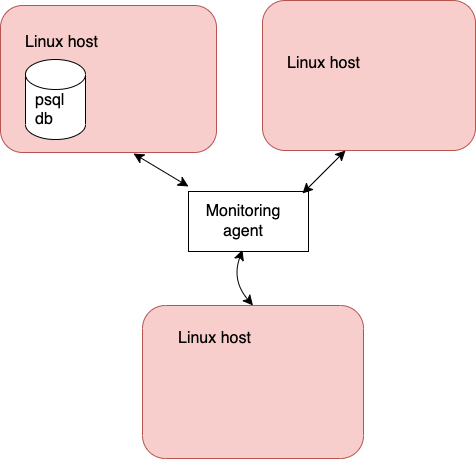

The diagram above was exported from draw.io. Its source (the exported page's mxGraphModel, read from the mxfile embedded in the PNG):
<mxGraphModel dx="926" dy="598" grid="0" gridSize="10" guides="1" tooltips="1" connect="1" arrows="1" fold="1" page="0" pageScale="1" pageWidth="850" pageHeight="1100" math="0" shadow="0">
  <root>
    <mxCell id="0" />
    <mxCell id="1" parent="0" />
    <mxCell id="LSBAHJKKD13zZRSCGLtA-1" value="" style="rounded=1;whiteSpace=wrap;html=1;fontSize=16;fillColor=#f8cecc;strokeColor=#b85450;" parent="1" vertex="1">
      <mxGeometry x="-57" y="52" width="216" height="147" as="geometry" />
    </mxCell>
    <mxCell id="LSBAHJKKD13zZRSCGLtA-2" value="" style="rounded=1;whiteSpace=wrap;html=1;fontSize=16;fillColor=#f8cecc;strokeColor=#b85450;" parent="1" vertex="1">
      <mxGeometry x="85" y="352" width="221" height="153" as="geometry" />
    </mxCell>
    <mxCell id="LSBAHJKKD13zZRSCGLtA-3" value="" style="rounded=1;whiteSpace=wrap;html=1;fontSize=16;fillColor=#f8cecc;strokeColor=#b85450;" parent="1" vertex="1">
      <mxGeometry x="205" y="47" width="213" height="150" as="geometry" />
    </mxCell>
    <mxCell id="LSBAHJKKD13zZRSCGLtA-4" value="" style="rounded=0;whiteSpace=wrap;html=1;fontSize=16;" parent="1" vertex="1">
      <mxGeometry x="131" y="238" width="120" height="60" as="geometry" />
    </mxCell>
    <mxCell id="LSBAHJKKD13zZRSCGLtA-5" value="Monitoring agent" style="text;html=1;strokeColor=none;fillColor=none;align=center;verticalAlign=middle;whiteSpace=wrap;rounded=0;fontSize=16;" parent="1" vertex="1">
      <mxGeometry x="155.5" y="253" width="60" height="30" as="geometry" />
    </mxCell>
    <mxCell id="LSBAHJKKD13zZRSCGLtA-6" value="" style="endArrow=classic;startArrow=classic;html=1;rounded=0;fontSize=12;startSize=8;endSize=8;curved=1;" parent="1" edge="1">
      <mxGeometry width="50" height="50" relative="1" as="geometry">
        <mxPoint x="76" y="200" as="sourcePoint" />
        <mxPoint x="131" y="233" as="targetPoint" />
      </mxGeometry>
    </mxCell>
    <mxCell id="LSBAHJKKD13zZRSCGLtA-7" value="" style="endArrow=classic;startArrow=classic;html=1;rounded=0;fontSize=12;startSize=8;endSize=8;curved=1;exitX=0.5;exitY=0;exitDx=0;exitDy=0;entryX=0.45;entryY=0.975;entryDx=0;entryDy=0;entryPerimeter=0;" parent="1" source="LSBAHJKKD13zZRSCGLtA-2" target="LSBAHJKKD13zZRSCGLtA-4" edge="1">
      <mxGeometry width="50" height="50" relative="1" as="geometry">
        <mxPoint x="146" y="348" as="sourcePoint" />
        <mxPoint x="196" y="298" as="targetPoint" />
        <Array as="points">
          <mxPoint x="174" y="327" />
        </Array>
      </mxGeometry>
    </mxCell>
    <mxCell id="LSBAHJKKD13zZRSCGLtA-8" value="" style="endArrow=classic;startArrow=classic;html=1;rounded=0;fontSize=12;startSize=8;endSize=8;curved=1;" parent="1" edge="1">
      <mxGeometry width="50" height="50" relative="1" as="geometry">
        <mxPoint x="245" y="240" as="sourcePoint" />
        <mxPoint x="288" y="197" as="targetPoint" />
      </mxGeometry>
    </mxCell>
    <mxCell id="LSBAHJKKD13zZRSCGLtA-9" value="Linux host" style="text;strokeColor=none;fillColor=none;align=left;verticalAlign=middle;spacingLeft=4;spacingRight=4;overflow=hidden;points=[[0,0.5],[1,0.5]];portConstraint=eastwest;rotatable=0;whiteSpace=wrap;html=1;fontSize=16;" parent="1" vertex="1">
      <mxGeometry x="-38" y="74" width="107" height="30" as="geometry" />
    </mxCell>
    <mxCell id="LSBAHJKKD13zZRSCGLtA-10" value="Linux host" style="text;strokeColor=none;fillColor=none;align=left;verticalAlign=middle;spacingLeft=4;spacingRight=4;overflow=hidden;points=[[0,0.5],[1,0.5]];portConstraint=eastwest;rotatable=0;whiteSpace=wrap;html=1;fontSize=16;" parent="1" vertex="1">
      <mxGeometry x="224" y="95" width="107" height="30" as="geometry" />
    </mxCell>
    <mxCell id="LSBAHJKKD13zZRSCGLtA-11" value="Linux host" style="text;strokeColor=none;fillColor=none;align=left;verticalAlign=middle;spacingLeft=4;spacingRight=4;overflow=hidden;points=[[0,0.5],[1,0.5]];portConstraint=eastwest;rotatable=0;whiteSpace=wrap;html=1;fontSize=16;" parent="1" vertex="1">
      <mxGeometry x="115" y="370" width="107" height="30" as="geometry" />
    </mxCell>
    <mxCell id="LSBAHJKKD13zZRSCGLtA-12" value="" style="shape=cylinder3;whiteSpace=wrap;html=1;boundedLbl=1;backgroundOutline=1;size=15;fontSize=16;" parent="1" vertex="1">
      <mxGeometry x="-32" y="106" width="60" height="80" as="geometry" />
    </mxCell>
    <mxCell id="LSBAHJKKD13zZRSCGLtA-13" value="psql db" style="text;strokeColor=none;fillColor=none;align=left;verticalAlign=middle;spacingLeft=4;spacingRight=4;overflow=hidden;points=[[0,0.5],[1,0.5]];portConstraint=eastwest;rotatable=0;whiteSpace=wrap;html=1;fontSize=16;" parent="1" vertex="1">
      <mxGeometry x="-28.5" y="135" width="53" height="41" as="geometry" />
    </mxCell>
  </root>
</mxGraphModel>